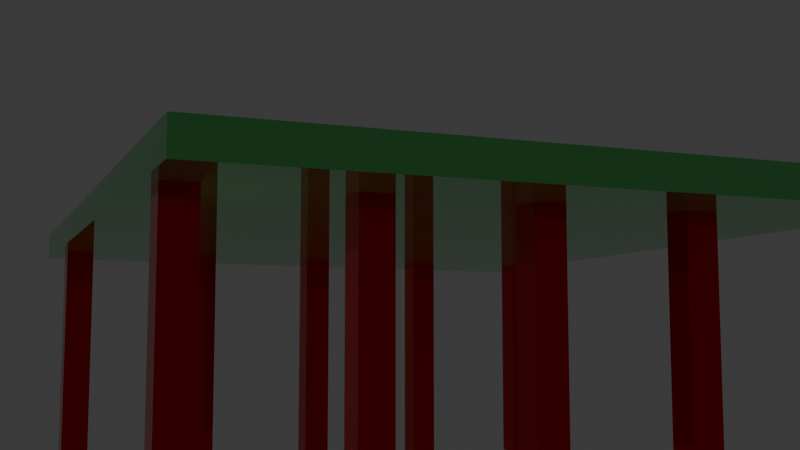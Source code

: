 # Source: Selecting.blend  (saved by Blender 4.0.36; exported with 4.5.12 LTS)
import bpy
from mathutils import Matrix  # noqa: F401  (used for matrix-valued properties, if any)

bpy.ops.wm.read_factory_settings(use_empty=True)
scene = bpy.context.scene
scene.name = 'Scene'

# ---- collections
col_collection = bpy.data.collections.new('Collection'); scene.collection.children.link(col_collection)

# ---- materials (node trees are filled in below, after node groups)
mat_material_001 = bpy.data.materials.new('Material.001')
mat_material_001.use_transparent_shadow = False
mat_material_002 = bpy.data.materials.new('Material.002')
mat_material_002.use_transparent_shadow = False

# ---- material node trees
mat_material_001.use_nodes = True; mat_material_001.node_tree.nodes.clear()
_N = mat_material_001.node_tree.nodes; _L = mat_material_001.node_tree.links
n0 = _N.new('ShaderNodeBsdfPrincipled'); n0.name = 'BSDF Principista'; n0.location = (10, 300)
n0.inputs[0].default_value = (0.1836, 0.8005, 0.2331, 1.0)
n0.inputs[1].default_value = 0.661
n0.inputs[2].default_value = 0.0
n0.inputs[3].default_value = 1.45
n1 = _N.new('ShaderNodeOutputMaterial'); n1.name = 'Material'; n1.location = (300, 300)
_L.new(n0.outputs[0], n1.inputs[0])
n1.is_active_output = True
mat_material_002.use_nodes = True; mat_material_002.node_tree.nodes.clear()
_N = mat_material_002.node_tree.nodes; _L = mat_material_002.node_tree.links
n0 = _N.new('ShaderNodeBsdfPrincipled'); n0.name = 'BSDF Principista'; n0.location = (10, 300)
n0.inputs[0].default_value = (0.8003, 0.0, 0.0, 1.0)
n0.inputs[1].default_value = 0.661
n0.inputs[2].default_value = 0.0
n0.inputs[3].default_value = 1.45
n1 = _N.new('ShaderNodeOutputMaterial'); n1.name = 'Material'; n1.location = (300, 300)
_L.new(n0.outputs[0], n1.inputs[0])
n1.is_active_output = True

# ---- world
world_world = bpy.data.worlds.new('World'); scene.world = world_world
world_world.use_nodes = True; world_world.node_tree.nodes.clear()
_N = world_world.node_tree.nodes; _L = world_world.node_tree.links
n0 = _N.new('ShaderNodeOutputWorld'); n0.name = 'World Output'; n0.location = (300, 300)
n1 = _N.new('ShaderNodeBackground'); n1.name = 'Background'; n1.location = (10, 300)
n1.inputs[0].default_value = (0.05088, 0.05088, 0.05088, 1.0)
_L.new(n1.outputs[0], n0.inputs[0])
n0.is_active_output = True
world_world.color = (0.05088, 0.05088, 0.05088)
world_world.use_sun_shadow = False
world_world.sun_shadow_jitter_overblur = 0.0

# ---- cameras
cam_c_mara = bpy.data.cameras.new('Cámara')
cam_c_mara.dof.use_dof = True

# ---- lights
light_light = bpy.data.lights.new('Light', 'POINT')
light_light.transmission_factor = 0.0
light_light.use_soft_falloff = False
light_light.energy = 1000.0
light_light.shadow_soft_size = 0.1
light_light.shadow_maximum_resolution = 0.006
light_light.use_absolute_resolution = True

# ---- meshes
me_cubo = bpy.data.meshes.new('Cubo')
me_cubo.from_pydata([(-1.0, -1.0, -1.0), (-1.0, -1.0, 1.0), (-1.0, 1.0, -1.0), (-1.0, 1.0, 1.0), (1.0, -1.0, -1.0), (1.0, -1.0, 1.0), (1.0, 1.0, -1.0), (1.0, 1.0, 1.0)], [], [(0, 1, 3, 2), (2, 3, 7, 6), (6, 7, 5, 4), (4, 5, 1, 0), (2, 6, 4, 0), (7, 3, 1, 5)])
_uv = me_cubo.uv_layers.new(name='MapaUV')
_uv.uv.foreach_set('vector', [0.375, 0.0, 0.625, 0.0, 0.625, 0.25, 0.375, 0.25, 0.375, 0.25, 0.625, 0.25, 0.625, 0.5, 0.375, 0.5, 0.375, 0.5, 0.625, 0.5, 0.625, 0.75, 0.375, 0.75, 0.375, 0.75, 0.625, 0.75, 0.625, 1.0, 0.375, 1.0, 0.125, 0.5, 0.375, 0.5, 0.375, 0.75, 0.125, 0.75, 0.625, 0.5, 0.875, 0.5, 0.875, 0.75, 0.625, 0.75])
me_cubo.materials.append(mat_material_001)
me_cubo.update()
me_cubo_001 = bpy.data.meshes.new('Cubo.001')
me_cubo_001.from_pydata([(-1.0, -1.0, -1.0), (-1.0, -1.0, 1.0), (-1.0, 1.0, -1.0), (-1.0, 1.0, 1.0), (1.0, -1.0, -1.0), (1.0, -1.0, 1.0), (1.0, 1.0, -1.0), (1.0, 1.0, 1.0)], [], [(0, 1, 3, 2), (2, 3, 7, 6), (6, 7, 5, 4), (4, 5, 1, 0), (2, 6, 4, 0), (7, 3, 1, 5)])
_uv = me_cubo_001.uv_layers.new(name='MapaUV')
_uv.uv.foreach_set('vector', [0.375, 0.0, 0.625, 0.0, 0.625, 0.25, 0.375, 0.25, 0.375, 0.25, 0.625, 0.25, 0.625, 0.5, 0.375, 0.5, 0.375, 0.5, 0.625, 0.5, 0.625, 0.75, 0.375, 0.75, 0.375, 0.75, 0.625, 0.75, 0.625, 1.0, 0.375, 1.0, 0.125, 0.5, 0.375, 0.5, 0.375, 0.75, 0.125, 0.75, 0.625, 0.5, 0.875, 0.5, 0.875, 0.75, 0.625, 0.75])
me_cubo_001.materials.append(mat_material_002)
me_cubo_001.update()

# ---- objects
ob_light = bpy.data.objects.new('Light', light_light)
ob_tejado = bpy.data.objects.new('Tejado', me_cubo)
ob_cubo_001 = bpy.data.objects.new('Cubo.001', me_cubo_001)
ob_c_mara = bpy.data.objects.new('Cámara', cam_c_mara)

# ---- transforms, parenting, visibility, modifiers, constraints
ob_light.location = (4.076, 1.005, 5.904)
ob_light.rotation_euler = (0.6503, 0.05522, 1.866)
ob_light.lock_rotations_4d = False
ob_light.empty_display_type = 'ARROWS'
ob_light.color = (0.0, 0.0, 0.0, 0.0)
ob_light.lineart.crease_threshold = 0.0
ob_tejado.location = (70.0, 70.63, 31.56)
ob_tejado.scale = (76.15, 95.02, 3.541)
ob_cubo_001.location = (0.0, 0.0, 0.0)
ob_cubo_001.scale = (3.513, 3.513, 31.98)
_m = ob_cubo_001.modifiers.new('Repetir', 'ARRAY')
_m.count = 5
_m.relative_offset_displace = (5.0, 0.0, 0.0)
_m = ob_cubo_001.modifiers.new('Repetir.001', 'ARRAY')
_m.relative_offset_displace = (0.0, 20.0, 0.0)
ob_c_mara.location = (-35.63, -185.8, 0.0)
ob_c_mara.rotation_euler = (1.588, 8.074e-08, -0.4173)
_c = ob_c_mara.constraints.new('TRACK_TO'); _c.name = 'Apuntar'
_c.target = ob_tejado
cam_c_mara.dof.focus_object = ob_tejado

# ---- collection membership
col_collection.objects.link(ob_light)
col_collection.objects.link(ob_tejado)
col_collection.objects.link(ob_cubo_001)
col_collection.objects.link(ob_c_mara)

# ---- scene / render settings (as saved in the file)
scene.camera = ob_c_mara
scene.frame_start = 1; scene.frame_end = 250; scene.frame_set(0)
scene.render.engine = 'BLENDER_EEVEE_NEXT'
scene.cycles.sampling_pattern = 'TABULATED_SOBOL'
bpy.context.view_layer.update()
